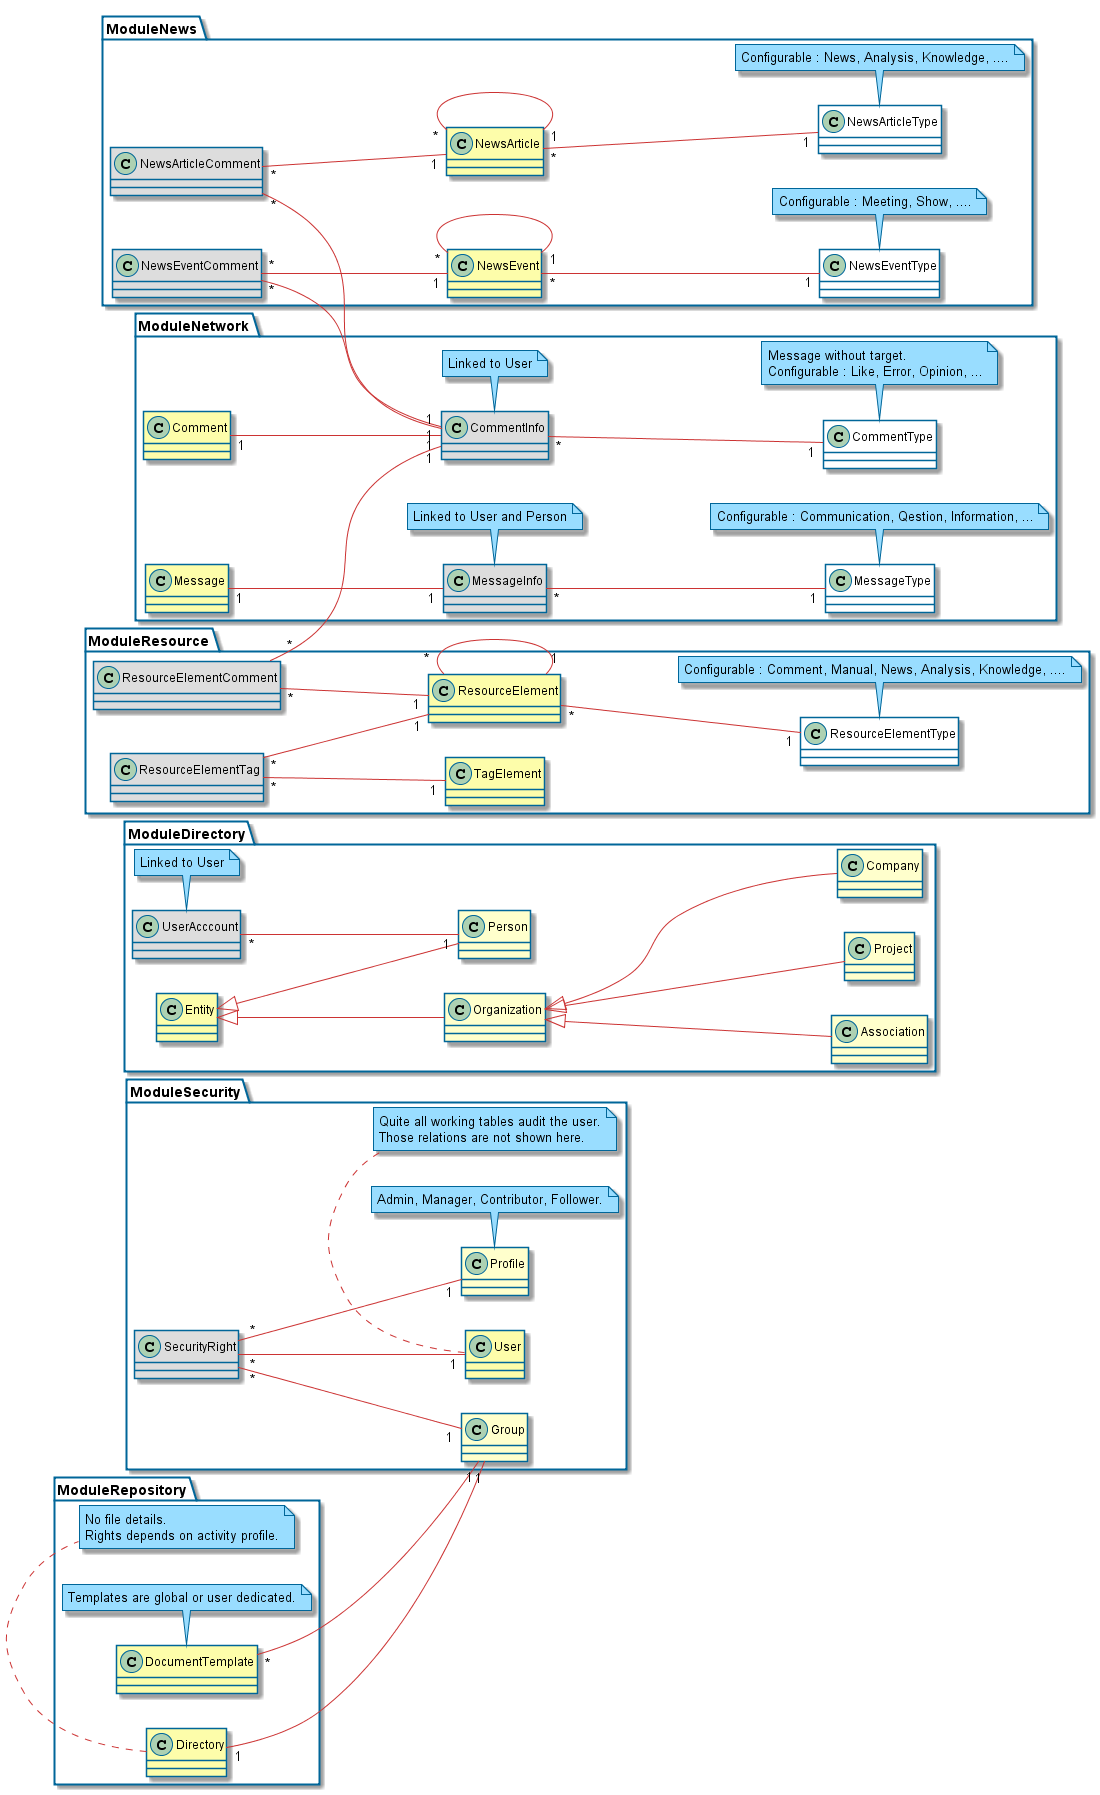

The diagram above was rendered by PlantUML. Its source (embedded in the PNG):
@startuml

skinparam backgroundcolor transparent

skinparam activityBorderColor #006699
skinparam actorBorderColor #006699
skinparam usecaseBorderColor #006699
skinparam classBorderColor #006699
skinparam objectBorderColor #006699
skinparam packageBorderColor #006699
skinparam componentBorderColor #006699
skinparam componentInterfaceBorderColor #006699
skinparam noteBorderColor #006699
skinparam stateBorderColor #006699

skinparam activityArrowColor #cc3333
skinparam usecaseArrowColor #cc3333
skinparam classArrowColor #cc3333
skinparam objectArrowColor #cc3333
skinparam componentArrowColor #cc3333
skinparam stateArrowColor #cc3333
skinparam sequenceArrowColor #cc3333

skinparam sequenceLifeLineBorderColor #006699
skinparam sequenceParticipantBorderColor #006699
skinparam sequenceBoxLineColor #006699

skinparam activityBackgroundColor #ffffcc
skinparam actorBackgroundColor #ffffcc
skinparam usecaseBackgroundColor #ffffcc
skinparam classBackgroundColor #ffffcc
skinparam objectBackgroundColor #ffffcc
'skinparam packageBackgroundColor #ffffcc
skinparam componentBackgroundColor #ffffcc
skinparam componentInterfaceBackgroundColor #ffffcc
skinparam stateBackgroundColor #ffffcc
skinparam sequenceParticipantBackgroundColor #ffffcc

skinparam noteBackgroundColor #99ddff


left to right direction



skinparam backgroundcolor transparent

skinparam activityBorderColor #006699
skinparam actorBorderColor #006699
skinparam usecaseBorderColor #006699
skinparam classBorderColor #006699
skinparam objectBorderColor #006699
skinparam packageBorderColor #006699
skinparam componentBorderColor #006699
skinparam componentInterfaceBorderColor #006699
skinparam noteBorderColor #006699
skinparam stateBorderColor #006699

skinparam activityArrowColor #cc3333
skinparam usecaseArrowColor #cc3333
skinparam classArrowColor #cc3333
skinparam objectArrowColor #cc3333
skinparam componentArrowColor #cc3333
skinparam stateArrowColor #cc3333
skinparam sequenceArrowColor #cc3333

skinparam sequenceLifeLineBorderColor #006699
skinparam sequenceParticipantBorderColor #006699
skinparam sequenceBoxLineColor #006699

skinparam activityBackgroundColor #ffffcc
skinparam actorBackgroundColor #ffffcc
skinparam usecaseBackgroundColor #ffffcc
skinparam classBackgroundColor #ffffcc
skinparam objectBackgroundColor #ffffcc
'skinparam packageBackgroundColor #ffffcc
skinparam componentBackgroundColor #ffffcc
skinparam componentInterfaceBackgroundColor #ffffcc
skinparam stateBackgroundColor #ffffcc
skinparam sequenceParticipantBackgroundColor #ffffcc

skinparam noteBackgroundColor #99ddff


'left to right direction

package ModuleSecurity {
    class User #FDFDAA
    note bottom : Quite all working tables audit the user.\nThose relations are not shown here.
    class Profile
    note bottom : Admin, Manager, Contributor, Follower.
    class Group
    class SecurityRight #DDDDDD
    SecurityRight " *" -- "1" User
    SecurityRight " *" -- "1" Profile
    SecurityRight " *" -- "1" Group
}


skinparam backgroundcolor transparent

skinparam activityBorderColor #006699
skinparam actorBorderColor #006699
skinparam usecaseBorderColor #006699
skinparam classBorderColor #006699
skinparam objectBorderColor #006699
skinparam packageBorderColor #006699
skinparam componentBorderColor #006699
skinparam componentInterfaceBorderColor #006699
skinparam noteBorderColor #006699
skinparam stateBorderColor #006699

skinparam activityArrowColor #cc3333
skinparam usecaseArrowColor #cc3333
skinparam classArrowColor #cc3333
skinparam objectArrowColor #cc3333
skinparam componentArrowColor #cc3333
skinparam stateArrowColor #cc3333
skinparam sequenceArrowColor #cc3333

skinparam sequenceLifeLineBorderColor #006699
skinparam sequenceParticipantBorderColor #006699
skinparam sequenceBoxLineColor #006699

skinparam activityBackgroundColor #ffffcc
skinparam actorBackgroundColor #ffffcc
skinparam usecaseBackgroundColor #ffffcc
skinparam classBackgroundColor #ffffcc
skinparam objectBackgroundColor #ffffcc
'skinparam packageBackgroundColor #ffffcc
skinparam componentBackgroundColor #ffffcc
skinparam componentInterfaceBackgroundColor #ffffcc
skinparam stateBackgroundColor #ffffcc
skinparam sequenceParticipantBackgroundColor #ffffcc

skinparam noteBackgroundColor #99ddff


'left to right direction

package ModuleDirectory {
    class Entity #FDFDAA
    class Organization
    class Person
    class UserAcccount #DDDDDD
    note bottom : Linked to User
    class Company
    class Association
    class Project
 
    Entity <|-- Person
    Entity <|-- Organization
    Organization <|-- Company
    Organization   <|-- Association
    Organization   <|-- Project
    'UserAcccount "1" -- "1" User
    UserAcccount "*" -- "1" Person

}

'UserAcccount "*" -- "1" User


skinparam backgroundcolor transparent

skinparam activityBorderColor #006699
skinparam actorBorderColor #006699
skinparam usecaseBorderColor #006699
skinparam classBorderColor #006699
skinparam objectBorderColor #006699
skinparam packageBorderColor #006699
skinparam componentBorderColor #006699
skinparam componentInterfaceBorderColor #006699
skinparam noteBorderColor #006699
skinparam stateBorderColor #006699

skinparam activityArrowColor #cc3333
skinparam usecaseArrowColor #cc3333
skinparam classArrowColor #cc3333
skinparam objectArrowColor #cc3333
skinparam componentArrowColor #cc3333
skinparam stateArrowColor #cc3333
skinparam sequenceArrowColor #cc3333

skinparam sequenceLifeLineBorderColor #006699
skinparam sequenceParticipantBorderColor #006699
skinparam sequenceBoxLineColor #006699

skinparam activityBackgroundColor #ffffcc
skinparam actorBackgroundColor #ffffcc
skinparam usecaseBackgroundColor #ffffcc
skinparam classBackgroundColor #ffffcc
skinparam objectBackgroundColor #ffffcc
'skinparam packageBackgroundColor #ffffcc
skinparam componentBackgroundColor #ffffcc
skinparam componentInterfaceBackgroundColor #ffffcc
skinparam stateBackgroundColor #ffffcc
skinparam sequenceParticipantBackgroundColor #ffffcc

skinparam noteBackgroundColor #99ddff


'left to right direction

package ModuleRepository {
    class Directory #FDFDAA
    note bottom : No file details.\nRights depends on activity profile.
    class DocumentTemplate #FDFDAA
    note bottom : Templates are global or user dedicated.
}

DocumentTemplate "*" -- "1" Group
Directory "1" -- "1" Group


skinparam backgroundcolor transparent

skinparam activityBorderColor #006699
skinparam actorBorderColor #006699
skinparam usecaseBorderColor #006699
skinparam classBorderColor #006699
skinparam objectBorderColor #006699
skinparam packageBorderColor #006699
skinparam componentBorderColor #006699
skinparam componentInterfaceBorderColor #006699
skinparam noteBorderColor #006699
skinparam stateBorderColor #006699

skinparam activityArrowColor #cc3333
skinparam usecaseArrowColor #cc3333
skinparam classArrowColor #cc3333
skinparam objectArrowColor #cc3333
skinparam componentArrowColor #cc3333
skinparam stateArrowColor #cc3333
skinparam sequenceArrowColor #cc3333

skinparam sequenceLifeLineBorderColor #006699
skinparam sequenceParticipantBorderColor #006699
skinparam sequenceBoxLineColor #006699

skinparam activityBackgroundColor #ffffcc
skinparam actorBackgroundColor #ffffcc
skinparam usecaseBackgroundColor #ffffcc
skinparam classBackgroundColor #ffffcc
skinparam objectBackgroundColor #ffffcc
'skinparam packageBackgroundColor #ffffcc
skinparam componentBackgroundColor #ffffcc
skinparam componentInterfaceBackgroundColor #ffffcc
skinparam stateBackgroundColor #ffffcc
skinparam sequenceParticipantBackgroundColor #ffffcc

skinparam noteBackgroundColor #99ddff


'left to right direction

package ModuleNetwork {
    class MessageInfo #DDDDDD
    note bottom : Linked to User and Person
    class MessageType #FFFFFF
    note bottom : Configurable : Communication, Qestion, Information, ...
    class Message #FDFDAA
    class CommentInfo #DDDDDD
    note bottom : Linked to User
    class CommentType #FFFFFF
    note bottom : Message without target.\nConfigurable : Like, Error, Opinion, ...
    class Comment #FDFDAA

    Message "1" -- "1" MessageInfo
    MessageInfo "*" -- "1" MessageType
    Comment "1" -- "1" CommentInfo
    CommentInfo "*" -- "1" CommentType
}

'MessageInfo "*" -- "1" User : sender
'CommentInfo "*" -- "1" User : sender
'MessageInfo "*" -- "1..*" Person : target


skinparam backgroundcolor transparent

skinparam activityBorderColor #006699
skinparam actorBorderColor #006699
skinparam usecaseBorderColor #006699
skinparam classBorderColor #006699
skinparam objectBorderColor #006699
skinparam packageBorderColor #006699
skinparam componentBorderColor #006699
skinparam componentInterfaceBorderColor #006699
skinparam noteBorderColor #006699
skinparam stateBorderColor #006699

skinparam activityArrowColor #cc3333
skinparam usecaseArrowColor #cc3333
skinparam classArrowColor #cc3333
skinparam objectArrowColor #cc3333
skinparam componentArrowColor #cc3333
skinparam stateArrowColor #cc3333
skinparam sequenceArrowColor #cc3333

skinparam sequenceLifeLineBorderColor #006699
skinparam sequenceParticipantBorderColor #006699
skinparam sequenceBoxLineColor #006699

skinparam activityBackgroundColor #ffffcc
skinparam actorBackgroundColor #ffffcc
skinparam usecaseBackgroundColor #ffffcc
skinparam classBackgroundColor #ffffcc
skinparam objectBackgroundColor #ffffcc
'skinparam packageBackgroundColor #ffffcc
skinparam componentBackgroundColor #ffffcc
skinparam componentInterfaceBackgroundColor #ffffcc
skinparam stateBackgroundColor #ffffcc
skinparam sequenceParticipantBackgroundColor #ffffcc

skinparam noteBackgroundColor #99ddff


'left to right direction

package ModuleNews {
    class NewsArticle #FDFDAA
    class NewsArticleType #FFFFFF
    note bottom : Configurable : News, Analysis, Knowledge, ....
    class NewsEvent #FDFDAA
    class NewsEventType #FFFFFF
    note bottom : Configurable : Meeting, Show, ....
    class NewsArticleComment #DDDDDD
    class NewsEventComment #DDDDDD

    NewsArticle "*" -- "1" NewsArticle
    NewsArticle "*" -- "1" NewsArticleType
    NewsEvent "*" -- "1" NewsEvent
    NewsEvent "*" -- "1" NewsEventType
    NewsArticleComment "*" -- "1" NewsArticle
    NewsEventComment "*" -- "1" NewsEvent
}

NewsEventComment "*" -- "1" CommentInfo
NewsArticleComment "*" -- "1" CommentInfo


skinparam backgroundcolor transparent

skinparam activityBorderColor #006699
skinparam actorBorderColor #006699
skinparam usecaseBorderColor #006699
skinparam classBorderColor #006699
skinparam objectBorderColor #006699
skinparam packageBorderColor #006699
skinparam componentBorderColor #006699
skinparam componentInterfaceBorderColor #006699
skinparam noteBorderColor #006699
skinparam stateBorderColor #006699

skinparam activityArrowColor #cc3333
skinparam usecaseArrowColor #cc3333
skinparam classArrowColor #cc3333
skinparam objectArrowColor #cc3333
skinparam componentArrowColor #cc3333
skinparam stateArrowColor #cc3333
skinparam sequenceArrowColor #cc3333

skinparam sequenceLifeLineBorderColor #006699
skinparam sequenceParticipantBorderColor #006699
skinparam sequenceBoxLineColor #006699

skinparam activityBackgroundColor #ffffcc
skinparam actorBackgroundColor #ffffcc
skinparam usecaseBackgroundColor #ffffcc
skinparam classBackgroundColor #ffffcc
skinparam objectBackgroundColor #ffffcc
'skinparam packageBackgroundColor #ffffcc
skinparam componentBackgroundColor #ffffcc
skinparam componentInterfaceBackgroundColor #ffffcc
skinparam stateBackgroundColor #ffffcc
skinparam sequenceParticipantBackgroundColor #ffffcc

skinparam noteBackgroundColor #99ddff


'left to right direction

package ModuleResource {
    class ResourceElement #FDFDAA
    class ResourceElementType #FFFFFF
    note bottom : Configurable : Comment, Manual, News, Analysis, Knowledge, ....
    class ResourceElementComment #DDDDDD

    class TagElement #FDFDAA
    class ResourceElementTag #DDDDDD

    ResourceElement "*" -- "1" ResourceElement
    ResourceElement "*" -- "1" ResourceElementType
    ResourceElementComment "*" -- "1" ResourceElement

    ResourceElementTag "*" -- "1" TagElement
    ResourceElementTag "*" -- "1" ResourceElement
}

ResourceElementComment "*" -- "1" CommentInfo


@enduml